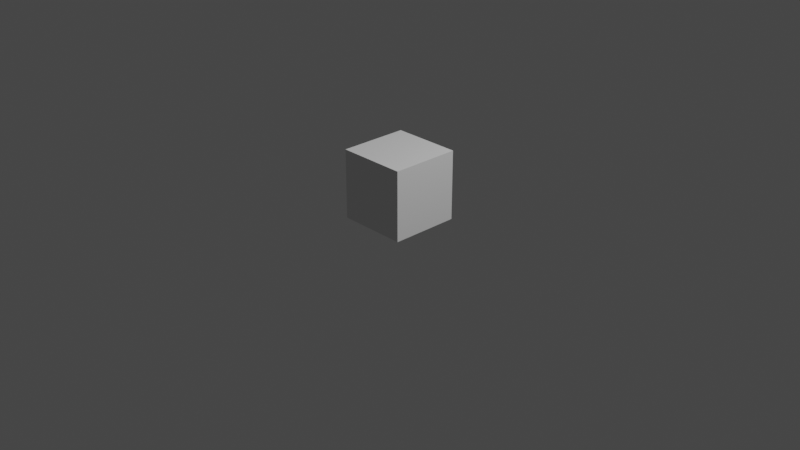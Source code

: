 # Source: Token1m.blend  (saved by Blender 2.90.8; exported with 4.5.12 LTS)
import bpy
from mathutils import Matrix  # noqa: F401  (used for matrix-valued properties, if any)

bpy.ops.wm.read_factory_settings(use_empty=True)
scene = bpy.context.scene
scene.name = 'Scene'

# ---- collections
col_collection = bpy.data.collections.new('Collection'); scene.collection.children.link(col_collection)

# ---- world
world_world = bpy.data.worlds.new('World'); scene.world = world_world
world_world.use_nodes = True; world_world.node_tree.nodes.clear()
_N = world_world.node_tree.nodes; _L = world_world.node_tree.links
n0 = _N.new('ShaderNodeOutputWorld'); n0.name = 'World Output'; n0.location = (300, 300)
n1 = _N.new('ShaderNodeBackground'); n1.name = 'Background'; n1.location = (10, 300)
n1.inputs[0].default_value = (0.05088, 0.05088, 0.05088, 1.0)
_L.new(n1.outputs[0], n0.inputs[0])
n0.is_active_output = True
world_world.color = (0.05088, 0.05088, 0.05088)
world_world.use_sun_shadow = False
world_world.sun_shadow_jitter_overblur = 0.0

# ---- cameras
cam_camera = bpy.data.cameras.new('Camera')
cam_camera.clip_end = 100.0
cam_camera.ortho_scale = 7.314

# ---- lights
light_light = bpy.data.lights.new('Light', 'POINT')
light_light.transmission_factor = 0.0
light_light.energy = 1000.0
light_light.shadow_soft_size = 0.1
light_light.shadow_maximum_resolution = 0.006
light_light.use_absolute_resolution = True

# ---- meshes
me_cube_001 = bpy.data.meshes.new('Cube.001')
me_cube_001.from_pydata([(0.3736, 0.3736, 0.004987), (0.3736, 0.3736, 0.7521), (0.3736, -0.3736, 0.004987), (0.3736, -0.3736, 0.7521), (-0.3736, 0.3736, 0.004987), (-0.3736, 0.3736, 0.7521), (-0.3736, -0.3736, 0.004987), (-0.3736, -0.3736, 0.7521)], [], [(0, 1, 3, 2), (2, 3, 7, 6), (6, 7, 5, 4), (4, 5, 1, 0), (2, 6, 4, 0), (7, 3, 1, 5)])
_uv = me_cube_001.uv_layers.new(name='UVMap')
_uv.uv.foreach_set('vector', [0.375, 0.0, 0.625, 0.0, 0.625, 0.25, 0.375, 0.25, 0.375, 0.25, 0.625, 0.25, 0.625, 0.5, 0.375, 0.5, 0.375, 0.5, 0.625, 0.5, 0.625, 0.75, 0.375, 0.75, 0.375, 0.75, 0.625, 0.75, 0.625, 1.0, 0.375, 1.0, 0.125, 0.5, 0.375, 0.5, 0.375, 0.75, 0.125, 0.75, 0.625, 0.5, 0.875, 0.5, 0.875, 0.75, 0.625, 0.75])
me_cube_001.use_remesh_fix_poles = True
me_cube_001.use_remesh_preserve_attributes = False
me_cube_001.use_mirror_vertex_groups = False
me_cube_001.update()

# ---- objects
ob_light = bpy.data.objects.new('Light', light_light)
ob_camera = bpy.data.objects.new('Camera', cam_camera)
ob_cube = bpy.data.objects.new('Cube', me_cube_001)

# ---- transforms, parenting, visibility, modifiers, constraints
ob_light.location = (4.076, 1.005, 5.904)
ob_light.rotation_euler = (0.6503, 0.05522, 1.866)
ob_light.lock_rotations_4d = False
ob_light.empty_display_type = 'ARROWS'
ob_light.color = (0.0, 0.0, 0.0, 0.0)
ob_light.lineart.crease_threshold = 0.0
ob_camera.location = (7.359, -6.926, 4.958)
ob_camera.rotation_euler = (1.109, 0.0, 0.8149)
ob_camera.lock_rotations_4d = False
ob_camera.empty_display_type = 'ARROWS'
ob_camera.color = (0.0, 0.0, 0.0, 0.0)
ob_camera.display_type = 'WIRE'
ob_camera.lineart.crease_threshold = 0.0
ob_cube.location = (0.0, 0.0, 0.0)
ob_cube.lineart.crease_threshold = 0.0

# ---- collection membership
col_collection.objects.link(ob_light)
col_collection.objects.link(ob_camera)
col_collection.objects.link(ob_cube)

# ---- scene / render settings (as saved in the file)
scene.camera = ob_camera
scene.frame_start = 1; scene.frame_end = 250; scene.frame_set(1)
scene.render.engine = 'BLENDER_EEVEE_NEXT'
scene.cycles.use_denoising = False
scene.cycles.samples = 128
scene.cycles.sampling_pattern = 'TABULATED_SOBOL'
scene.cycles.use_adaptive_sampling = False
scene.cycles.use_light_tree = False
scene.view_settings.view_transform = 'Filmic'
bpy.context.view_layer.update()
